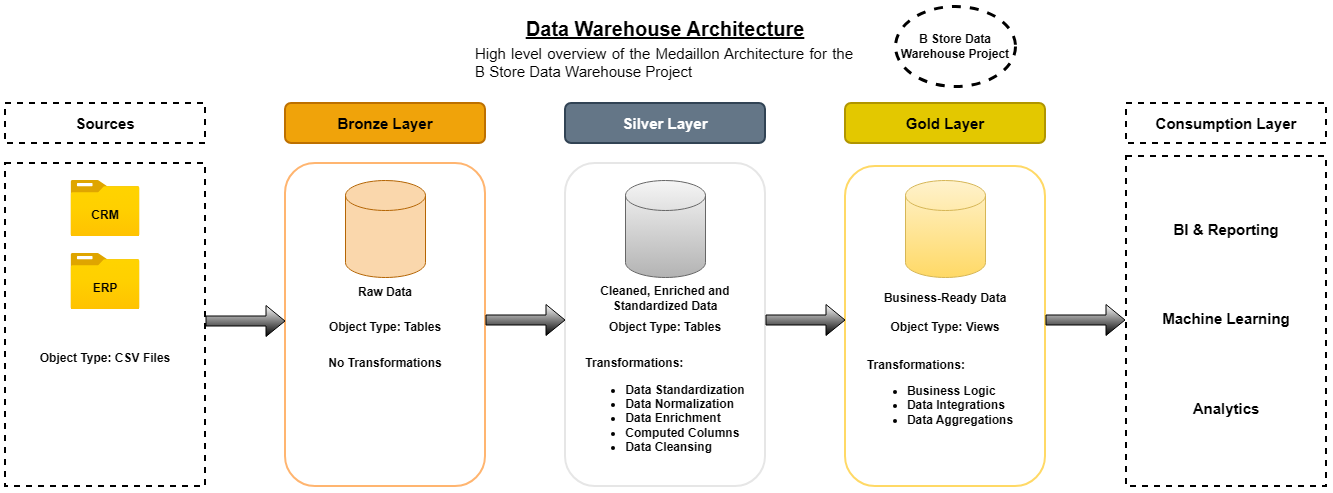

The diagram above was exported from draw.io. Its source (the exported page's mxGraphModel, read from the mxfile embedded in the PNG):
<mxGraphModel dx="1472" dy="828" grid="1" gridSize="10" guides="1" tooltips="1" connect="1" arrows="1" fold="1" page="1" pageScale="1" pageWidth="827" pageHeight="1169" math="0" shadow="0">
  <root>
    <mxCell id="0" />
    <mxCell id="1" parent="0" />
    <mxCell id="QtyCjbdcjDqRtMf8ECdi-1" value="" style="rounded=1;whiteSpace=wrap;html=1;strokeColor=#FFB570;strokeWidth=2;" vertex="1" parent="1">
      <mxGeometry x="400" y="797" width="200" height="323" as="geometry" />
    </mxCell>
    <mxCell id="QtyCjbdcjDqRtMf8ECdi-2" value="" style="rounded=1;whiteSpace=wrap;html=1;strokeColor=#E6E6E6;strokeWidth=2;" vertex="1" parent="1">
      <mxGeometry x="680" y="797" width="200" height="323" as="geometry" />
    </mxCell>
    <mxCell id="QtyCjbdcjDqRtMf8ECdi-3" value="" style="rounded=1;whiteSpace=wrap;html=1;strokeColor=#FFD966;strokeWidth=2;" vertex="1" parent="1">
      <mxGeometry x="960" y="800" width="200" height="320" as="geometry" />
    </mxCell>
    <mxCell id="QtyCjbdcjDqRtMf8ECdi-4" value="&lt;font style=&quot;font-size: 15px;&quot;&gt;Bronze Layer&lt;/font&gt;" style="rounded=1;whiteSpace=wrap;html=1;fillColor=#f0a30a;fontColor=#000000;strokeColor=#BD7000;strokeWidth=2;fontStyle=1" vertex="1" parent="1">
      <mxGeometry x="400" y="737" width="200" height="40" as="geometry" />
    </mxCell>
    <mxCell id="QtyCjbdcjDqRtMf8ECdi-5" value="&lt;font style=&quot;font-size: 15px;&quot;&gt;Silver Layer&lt;/font&gt;" style="rounded=1;whiteSpace=wrap;html=1;fillColor=#647687;fontColor=#ffffff;strokeColor=#314354;strokeWidth=2;fontStyle=1" vertex="1" parent="1">
      <mxGeometry x="680" y="737" width="200" height="40" as="geometry" />
    </mxCell>
    <mxCell id="QtyCjbdcjDqRtMf8ECdi-6" value="&lt;font style=&quot;font-size: 15px;&quot;&gt;Gold Layer&lt;/font&gt;" style="rounded=1;whiteSpace=wrap;html=1;fillColor=#e3c800;fontColor=#000000;strokeColor=#B09500;strokeWidth=2;fontStyle=1" vertex="1" parent="1">
      <mxGeometry x="960" y="737" width="200" height="40" as="geometry" />
    </mxCell>
    <mxCell id="QtyCjbdcjDqRtMf8ECdi-7" value="" style="rounded=0;whiteSpace=wrap;html=1;dashed=1;strokeWidth=2;" vertex="1" parent="1">
      <mxGeometry x="120" y="797" width="200" height="323" as="geometry" />
    </mxCell>
    <mxCell id="QtyCjbdcjDqRtMf8ECdi-8" value="&lt;b&gt;&lt;font style=&quot;font-size: 15px;&quot;&gt;Sources&lt;/font&gt;&lt;/b&gt;" style="rounded=0;whiteSpace=wrap;html=1;dashed=1;strokeWidth=2;" vertex="1" parent="1">
      <mxGeometry x="120" y="737" width="200" height="40" as="geometry" />
    </mxCell>
    <mxCell id="QtyCjbdcjDqRtMf8ECdi-9" value="" style="image;aspect=fixed;html=1;points=[];align=center;fontSize=12;image=img/lib/azure2/general/Folder_Blank.svg;" vertex="1" parent="1">
      <mxGeometry x="185.5" y="814" width="69" height="56.00000000000001" as="geometry" />
    </mxCell>
    <mxCell id="QtyCjbdcjDqRtMf8ECdi-10" value="" style="image;aspect=fixed;html=1;points=[];align=center;fontSize=12;image=img/lib/azure2/general/Folder_Blank.svg;" vertex="1" parent="1">
      <mxGeometry x="185.5" y="887" width="69" height="56.00000000000001" as="geometry" />
    </mxCell>
    <mxCell id="QtyCjbdcjDqRtMf8ECdi-11" value="&lt;b&gt;CRM&lt;/b&gt;" style="text;html=1;align=center;verticalAlign=middle;whiteSpace=wrap;rounded=0;" vertex="1" parent="1">
      <mxGeometry x="190" y="834" width="60" height="30" as="geometry" />
    </mxCell>
    <mxCell id="QtyCjbdcjDqRtMf8ECdi-12" value="&lt;span&gt;ERP&lt;/span&gt;" style="text;html=1;align=center;verticalAlign=middle;whiteSpace=wrap;rounded=0;fontStyle=1" vertex="1" parent="1">
      <mxGeometry x="190" y="907" width="60" height="30" as="geometry" />
    </mxCell>
    <mxCell id="QtyCjbdcjDqRtMf8ECdi-43" value="&lt;div style=&quot;text-align: justify;&quot;&gt;&lt;span style=&quot;background-color: transparent; color: light-dark(rgb(0, 0, 0), rgb(255, 255, 255));&quot;&gt;&lt;b&gt;&lt;u&gt;Data Warehouse Architecture&lt;/u&gt;&lt;/b&gt;&lt;/span&gt;&lt;/div&gt;" style="text;html=1;align=center;verticalAlign=middle;whiteSpace=wrap;rounded=0;fontSize=20;" vertex="1" parent="1">
      <mxGeometry x="637" y="647" width="286" height="30" as="geometry" />
    </mxCell>
    <mxCell id="QtyCjbdcjDqRtMf8ECdi-48" value="&lt;b&gt;&lt;font&gt;B Store Data Warehouse Project&lt;/font&gt;&lt;/b&gt;" style="ellipse;whiteSpace=wrap;html=1;dashed=1;strokeWidth=3;" vertex="1" parent="1">
      <mxGeometry x="1010" y="640" width="120" height="80" as="geometry" />
    </mxCell>
    <mxCell id="QtyCjbdcjDqRtMf8ECdi-50" value="&lt;b&gt;Object Type: CSV Files&lt;/b&gt;" style="text;html=1;whiteSpace=wrap;strokeColor=none;fillColor=none;align=center;verticalAlign=middle;rounded=0;" vertex="1" parent="1">
      <mxGeometry x="145" y="977" width="150" height="30" as="geometry" />
    </mxCell>
    <mxCell id="QtyCjbdcjDqRtMf8ECdi-51" value="" style="shape=cylinder3;whiteSpace=wrap;html=1;boundedLbl=1;backgroundOutline=1;size=15;fillColor=#fad7ac;strokeColor=#b46504;" vertex="1" parent="1">
      <mxGeometry x="460" y="814" width="80" height="97" as="geometry" />
    </mxCell>
    <mxCell id="QtyCjbdcjDqRtMf8ECdi-52" value="" style="shape=cylinder3;whiteSpace=wrap;html=1;boundedLbl=1;backgroundOutline=1;size=15;fillColor=#f5f5f5;strokeColor=#666666;gradientColor=#b3b3b3;" vertex="1" parent="1">
      <mxGeometry x="740" y="814" width="80" height="97" as="geometry" />
    </mxCell>
    <mxCell id="QtyCjbdcjDqRtMf8ECdi-53" value="" style="shape=cylinder3;whiteSpace=wrap;html=1;boundedLbl=1;backgroundOutline=1;size=15;fillColor=#fff2cc;gradientColor=#ffd966;strokeColor=#d6b656;" vertex="1" parent="1">
      <mxGeometry x="1020" y="814" width="80" height="97" as="geometry" />
    </mxCell>
    <mxCell id="QtyCjbdcjDqRtMf8ECdi-55" value="" style="shape=flexArrow;endArrow=classic;html=1;rounded=0;exitX=1;exitY=0.5;exitDx=0;exitDy=0;fillColor=default;gradientColor=default;" edge="1" parent="1">
      <mxGeometry width="50" height="50" relative="1" as="geometry">
        <mxPoint x="600" y="953.5" as="sourcePoint" />
        <mxPoint x="680" y="953.5" as="targetPoint" />
      </mxGeometry>
    </mxCell>
    <mxCell id="QtyCjbdcjDqRtMf8ECdi-56" value="" style="shape=flexArrow;endArrow=classic;html=1;rounded=0;exitX=1;exitY=0.5;exitDx=0;exitDy=0;fillColor=default;gradientColor=default;" edge="1" parent="1">
      <mxGeometry width="50" height="50" relative="1" as="geometry">
        <mxPoint x="880" y="953.5" as="sourcePoint" />
        <mxPoint x="960" y="953.5" as="targetPoint" />
      </mxGeometry>
    </mxCell>
    <mxCell id="QtyCjbdcjDqRtMf8ECdi-57" value="" style="shape=flexArrow;endArrow=classic;html=1;rounded=0;exitX=1;exitY=0.5;exitDx=0;exitDy=0;fillColor=default;gradientColor=default;" edge="1" parent="1">
      <mxGeometry width="50" height="50" relative="1" as="geometry">
        <mxPoint x="1160" y="953.5" as="sourcePoint" />
        <mxPoint x="1240" y="953.5" as="targetPoint" />
      </mxGeometry>
    </mxCell>
    <mxCell id="QtyCjbdcjDqRtMf8ECdi-58" value="&lt;b&gt;Raw Data&lt;/b&gt;" style="text;html=1;whiteSpace=wrap;strokeColor=none;fillColor=none;align=center;verticalAlign=middle;rounded=0;" vertex="1" parent="1">
      <mxGeometry x="425" y="911" width="150" height="30" as="geometry" />
    </mxCell>
    <mxCell id="QtyCjbdcjDqRtMf8ECdi-59" value="&lt;div style=&quot;text-align: justify;&quot;&gt;&lt;b style=&quot;background-color: transparent; color: light-dark(rgb(0, 0, 0), rgb(255, 255, 255));&quot;&gt;Transformations:&lt;/b&gt;&lt;/div&gt;&lt;div&gt;&lt;div&gt;&lt;ul&gt;&lt;li style=&quot;text-align: justify;&quot;&gt;&lt;b&gt;Data Standardization&lt;/b&gt;&lt;/li&gt;&lt;li style=&quot;text-align: justify;&quot;&gt;&lt;b&gt;Data Normalization&lt;/b&gt;&lt;/li&gt;&lt;li style=&quot;text-align: justify;&quot;&gt;&lt;b&gt;Data Enrichment&lt;/b&gt;&lt;/li&gt;&lt;li style=&quot;text-align: justify;&quot;&gt;&lt;b&gt;Computed Columns&lt;/b&gt;&lt;/li&gt;&lt;li style=&quot;text-align: justify;&quot;&gt;&lt;b&gt;Data Cleansing&lt;/b&gt;&lt;/li&gt;&lt;/ul&gt;&lt;/div&gt;&lt;div style=&quot;text-align: justify;&quot;&gt;&lt;br&gt;&lt;/div&gt;&lt;/div&gt;" style="text;html=1;whiteSpace=wrap;strokeColor=none;fillColor=none;align=center;verticalAlign=middle;rounded=0;" vertex="1" parent="1">
      <mxGeometry x="685" y="997" width="190" height="110" as="geometry" />
    </mxCell>
    <mxCell id="QtyCjbdcjDqRtMf8ECdi-60" value="&lt;div style=&quot;text-align: justify;&quot;&gt;&lt;b style=&quot;background-color: transparent; color: light-dark(rgb(0, 0, 0), rgb(255, 255, 255));&quot;&gt;Transformations:&lt;/b&gt;&lt;/div&gt;&lt;div&gt;&lt;div&gt;&lt;ul&gt;&lt;li style=&quot;text-align: justify;&quot;&gt;&lt;b&gt;Business Logic&lt;/b&gt;&lt;/li&gt;&lt;li style=&quot;text-align: justify;&quot;&gt;&lt;b&gt;Data Integrations&lt;/b&gt;&lt;/li&gt;&lt;li style=&quot;text-align: justify;&quot;&gt;&lt;b&gt;Data Aggregations&lt;/b&gt;&lt;/li&gt;&lt;/ul&gt;&lt;/div&gt;&lt;div style=&quot;text-align: justify;&quot;&gt;&lt;br&gt;&lt;/div&gt;&lt;/div&gt;" style="text;html=1;whiteSpace=wrap;strokeColor=none;fillColor=none;align=center;verticalAlign=middle;rounded=0;" vertex="1" parent="1">
      <mxGeometry x="960" y="994" width="190" height="90" as="geometry" />
    </mxCell>
    <mxCell id="QtyCjbdcjDqRtMf8ECdi-61" value="&lt;div style=&quot;text-align: justify;&quot;&gt;&lt;b style=&quot;background-color: transparent; color: light-dark(rgb(0, 0, 0), rgb(255, 255, 255));&quot;&gt;No Transformations&lt;/b&gt;&lt;/div&gt;&lt;div&gt;&lt;div style=&quot;text-align: justify;&quot;&gt;&lt;br&gt;&lt;/div&gt;&lt;/div&gt;" style="text;html=1;whiteSpace=wrap;strokeColor=none;fillColor=none;align=center;verticalAlign=middle;rounded=0;" vertex="1" parent="1">
      <mxGeometry x="405" y="979" width="190" height="50" as="geometry" />
    </mxCell>
    <mxCell id="QtyCjbdcjDqRtMf8ECdi-62" value="&lt;b&gt;Object Type: Tables&lt;/b&gt;" style="text;html=1;whiteSpace=wrap;strokeColor=none;fillColor=none;align=center;verticalAlign=middle;rounded=0;" vertex="1" parent="1">
      <mxGeometry x="425" y="946" width="150" height="30" as="geometry" />
    </mxCell>
    <mxCell id="QtyCjbdcjDqRtMf8ECdi-63" value="&lt;b&gt;Object Type: Tables&lt;/b&gt;" style="text;html=1;whiteSpace=wrap;strokeColor=none;fillColor=none;align=center;verticalAlign=middle;rounded=0;" vertex="1" parent="1">
      <mxGeometry x="705" y="946" width="150" height="30" as="geometry" />
    </mxCell>
    <mxCell id="QtyCjbdcjDqRtMf8ECdi-64" value="&lt;b&gt;Object Type: Views&lt;/b&gt;" style="text;html=1;whiteSpace=wrap;strokeColor=none;fillColor=none;align=center;verticalAlign=middle;rounded=0;" vertex="1" parent="1">
      <mxGeometry x="985" y="946" width="150" height="30" as="geometry" />
    </mxCell>
    <mxCell id="QtyCjbdcjDqRtMf8ECdi-65" value="&lt;b&gt;Cleaned, Enriched and Standardized Data&lt;/b&gt;" style="text;html=1;whiteSpace=wrap;strokeColor=none;fillColor=none;align=center;verticalAlign=middle;rounded=0;" vertex="1" parent="1">
      <mxGeometry x="705" y="917" width="150" height="30" as="geometry" />
    </mxCell>
    <mxCell id="QtyCjbdcjDqRtMf8ECdi-66" value="&lt;b&gt;Business-Ready Data&lt;/b&gt;" style="text;html=1;whiteSpace=wrap;strokeColor=none;fillColor=none;align=center;verticalAlign=middle;rounded=0;" vertex="1" parent="1">
      <mxGeometry x="985" y="917" width="150" height="30" as="geometry" />
    </mxCell>
    <mxCell id="QtyCjbdcjDqRtMf8ECdi-67" value="&lt;div style=&quot;text-align: justify;&quot;&gt;&lt;font style=&quot;font-size: 15px;&quot;&gt;High level overview of the Medaillon Architecture for the B Store Data Warehouse Project&lt;/font&gt;&lt;/div&gt;" style="text;html=1;align=right;verticalAlign=middle;whiteSpace=wrap;rounded=0;" vertex="1" parent="1">
      <mxGeometry x="590" y="681" width="380" height="30" as="geometry" />
    </mxCell>
    <mxCell id="QtyCjbdcjDqRtMf8ECdi-68" value="" style="rounded=0;whiteSpace=wrap;html=1;dashed=1;strokeWidth=2;" vertex="1" parent="1">
      <mxGeometry x="1241" y="790" width="200" height="330" as="geometry" />
    </mxCell>
    <mxCell id="QtyCjbdcjDqRtMf8ECdi-69" value="&lt;b&gt;&lt;font style=&quot;font-size: 15px;&quot;&gt;Consumption Layer&lt;/font&gt;&lt;/b&gt;" style="rounded=0;whiteSpace=wrap;html=1;dashed=1;strokeWidth=2;" vertex="1" parent="1">
      <mxGeometry x="1241" y="737" width="200" height="40" as="geometry" />
    </mxCell>
    <mxCell id="QtyCjbdcjDqRtMf8ECdi-70" value="&lt;b&gt;BI &amp;amp; Reporting&lt;/b&gt;" style="text;html=1;whiteSpace=wrap;strokeColor=none;fillColor=none;align=center;verticalAlign=middle;rounded=0;fontSize=15;" vertex="1" parent="1">
      <mxGeometry x="1266" y="847.5" width="150" height="30" as="geometry" />
    </mxCell>
    <mxCell id="QtyCjbdcjDqRtMf8ECdi-71" value="&lt;b&gt;Machine Learning&lt;/b&gt;" style="text;html=1;whiteSpace=wrap;strokeColor=none;fillColor=none;align=center;verticalAlign=middle;rounded=0;fontSize=15;" vertex="1" parent="1">
      <mxGeometry x="1266" y="937" width="150" height="30" as="geometry" />
    </mxCell>
    <mxCell id="QtyCjbdcjDqRtMf8ECdi-72" value="&lt;b&gt;Analytics&lt;/b&gt;" style="text;html=1;whiteSpace=wrap;strokeColor=none;fillColor=none;align=center;verticalAlign=middle;rounded=0;fontSize=15;" vertex="1" parent="1">
      <mxGeometry x="1266" y="1027" width="150" height="30" as="geometry" />
    </mxCell>
    <mxCell id="QtyCjbdcjDqRtMf8ECdi-74" value="" style="shape=flexArrow;endArrow=classic;html=1;rounded=0;exitX=1;exitY=0.5;exitDx=0;exitDy=0;fillColor=default;gradientColor=default;" edge="1" parent="1">
      <mxGeometry width="50" height="50" relative="1" as="geometry">
        <mxPoint x="320" y="954.5" as="sourcePoint" />
        <mxPoint x="400" y="954.5" as="targetPoint" />
      </mxGeometry>
    </mxCell>
  </root>
</mxGraphModel>